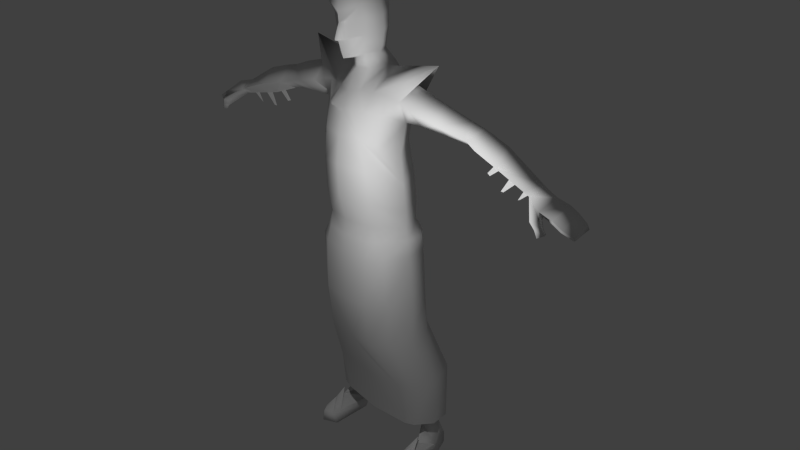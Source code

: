 # Source: guardv1.blend  (saved by Blender 2.75.0; exported with 4.5.12 LTS)
import bpy
from mathutils import Matrix  # noqa: F401  (used for matrix-valued properties, if any)

bpy.ops.wm.read_factory_settings(use_empty=True)
scene = bpy.context.scene
scene.name = 'Scene'

# ---- collections
col_collection_1 = bpy.data.collections.new('Collection 1'); scene.collection.children.link(col_collection_1)

# ---- world
world_world = bpy.data.worlds.new('World'); scene.world = world_world
world_world.color = (0.05088, 0.05088, 0.05088)
world_world.use_sun_shadow = False
world_world.sun_shadow_jitter_overblur = 0.0
world_world.cycles.sampling_method = 'MANUAL'
world_world.cycles.sample_map_resolution = 256

# ---- cameras
cam_camera = bpy.data.cameras.new('Camera')
cam_camera.clip_end = 100.0
cam_camera.lens = 35.0
cam_camera.sensor_width = 32.0
cam_camera.sensor_height = 18.0
cam_camera.ortho_scale = 7.314
cam_camera.dof.focus_distance = 0.0
cam_camera.dof.aperture_fstop = 128.0

# ---- lights
light_lamp = bpy.data.lights.new('Lamp', 'POINT')
light_lamp.transmission_factor = 0.0
light_lamp.cutoff_distance = 30.0
light_lamp.energy = 100.0
light_lamp.shadow_buffer_clip_start = 1.001
light_lamp.shadow_soft_size = 0.1
light_lamp.shadow_maximum_resolution = 0.006
light_lamp.use_absolute_resolution = True
light_lamp.cycles.use_multiple_importance_sampling = False

# ---- meshes
me_circle = bpy.data.meshes.new('Circle')
me_circle.from_pydata([(0.3774, -0.3969, 3.854), (0.6555, -0.04941, 3.754), (0.5266, 0.2586, 3.777), (0.3615, -0.4202, 4.253), (0.6326, -0.057, 4.095), (0.4984, 0.2495, 4.14), (0.2866, -0.4374, 4.679), (0.3419, -0.3621, 3.543), (0.6461, -0.03549, 3.504), (0.5688, 0.2012, 3.527), (0.1677, -0.4397, 4.989), (0.5328, 0.08764, 4.803), (0.2902, -0.3495, 4.988), (0.4016, 0.3624, 5.011), (0.662, -0.1414, 5.131), (0.6222, 0.2914, 5.111), (0.647, 0.09626, 5.324), (0.1607, -0.2931, 5.188), (0.3095, -0.2279, 5.181), (0.337, 0.356, 5.178), (0.2171, 0.1162, 5.415), (0.1429, -0.09707, 5.406), (0.4738, -0.2299, 4.956), (0.4527, -0.1907, 5.187), (0.4739, 0.1439, 5.362), (0.5598, 0.2702, 4.937), (0.4988, 0.3385, 5.186), (0.1984, 0.3458, 3.768), (0.1631, 0.3177, 4.147), (0.2351, 0.4007, 3.549), (0.4297, 0.2264, 4.542), (0.1644, 0.3292, 4.614), (0.1842, 0.3666, 4.998), (0.1949, 0.3744, 5.184), (0.5697, -0.03278, 4.437), (0.1675, 0.2707, 5.454), (0.1923, 0.01546, 5.595), (0.1401, -0.1003, 5.583), (0.1143, 0.1807, 5.594), (0.763, 0.09111, 4.822), (0.8416, -0.1533, 5.074), (0.8548, 0.2925, 5.065), (0.8375, 0.03986, 5.304), (1.16, 0.1116, 4.801), (1.224, -0.1106, 4.985), (1.193, 0.3079, 4.989), (1.189, 0.04211, 5.206), (1.519, 0.17, 4.749), (1.551, -0.005198, 4.88), (1.511, 0.3225, 4.915), (1.54, 0.1075, 5.075), (1.676, 0.1661, 4.714), (1.719, -0.04625, 4.823), (1.705, 0.2874, 4.91), (1.719, 0.1103, 5.033), (2.025, 0.09996, 4.588), (2.051, -0.1007, 4.748), (2.056, 0.2592, 4.775), (2.068, 0.0975, 4.931), (2.555, -0.008236, 4.486), (2.526, -0.1118, 4.577), (2.57, 0.1403, 4.598), (2.549, 0.07547, 4.663), (2.755, -0.1493, 4.441), (2.748, -0.2282, 4.522), (2.791, 0.09187, 4.537), (2.774, 0.02686, 4.606), (2.984, -0.1648, 4.352), (3.005, -0.1708, 4.39), (3.011, 0.1378, 4.424), (3.005, 0.092, 4.484), (2.905, 0.08357, 4.541), (2.912, 0.1213, 4.487), (2.882, -0.1805, 4.454), (2.885, -0.1762, 4.41), (2.784, -0.2531, 4.432), (2.751, -0.1651, 4.418), (2.706, -0.3159, 4.428), (2.686, -0.196, 4.353), (3.077, -0.06052, 4.251), (3.104, -0.09331, 4.303), (3.114, 0.1284, 4.332), (3.098, 0.1113, 4.397), (2.815, -0.264, 4.377), (2.78, -0.1793, 4.327), (2.757, -0.2973, 4.346), (2.727, -0.2352, 4.318), (2.855, -0.2473, 4.3), (2.817, -0.1802, 4.283), (2.791, -0.294, 4.267), (2.769, -0.2422, 4.259), (0.3142, -0.3665, 3.212), (0.68, -0.03841, 3.265), (0.635, 0.2047, 3.273), (0.3051, 0.4436, 3.265), (0.06698, 0.005302, 2.978), (0.4343, -0.3547, 2.606), (0.7481, -0.02898, 2.538), (0.4674, 0.3606, 2.593), (0.08324, -0.02329, 2.8), (0.4139, 0.3776, 2.995), (0.1046, -0.02276, 2.522), (0.6931, 0.02567, 3.028), (0.3526, -0.386, 3.057), (0.5011, -0.1184, 1.75), (0.7127, 0.08734, 1.848), (0.5157, 0.403, 1.744), (0.2766, 0.07968, 1.729), (0.3075, -0.01843, 5.872), (0.5731, -0.02912, 1.493), (0.7622, 0.1974, 1.493), (0.6028, 0.4329, 1.513), (0.3094, 0.1908, 1.461), (0.2382, -0.2519, 5.834), (0.5886, 0.05468, 1.116), (0.795, 0.3054, 1.117), (0.6256, 0.533, 1.14), (0.3806, 0.2981, 1.079), (0.2009, 0.1529, 5.87), (0.3178, -0.03923, 6.037), (0.2599, -0.26, 6.035), (0.2269, 0.13, 6.069), (0.2915, -0.07006, 6.247), (0.266, -0.3406, 6.168), (0.2284, 0.1339, 6.223), (0.2161, -0.1124, 6.386), (0.1885, -0.292, 6.332), (0.147, 0.03813, 6.406), (0.1495, 0.1644, 5.728), (0.2623, -0.004748, 5.699), (0.1702, -0.2861, 5.624), (0.0664, -0.3807, 5.783), (0.02297, -0.3586, 5.969), (0.06062, -0.4388, 5.79), (0.4714, -0.3127, 4.537), (0.6032, -0.005964, 1.116), (0.8618, 0.2947, 1.104), (0.6694, 0.5812, 1.168), (0.3262, 0.2849, 1.079), (0.7555, 0.2097, 0.3912), (0.8585, 0.3593, 0.3916), (0.7143, 0.4794, 0.4046), (0.5394, 0.355, 0.3705), (0.7689, 0.02607, 0.2732), (0.8539, 0.265, 0.1542), (0.7749, 0.5431, 0.1672), (0.6016, 0.3387, 0.1331), (0.7974, 0.02758, 0.0), (0.9094, 0.2264, 0.0), (0.7749, 0.5431, 0.0), (0.5824, 0.2794, 0.0), (0.7821, -0.3542, 0.1538), (0.8539, -0.2455, 0.1542), (0.6564, -0.2894, 0.1331), (0.7821, -0.3834, 0.0), (0.9094, -0.2746, 0.0), (0.5824, -0.2894, 0.0), (0.0, 0.4044, 3.792), (0.0, -0.5228, 3.914), (0.0, 0.343, 4.154), (0.0, -0.5341, 4.312), (0.0, -0.4861, 4.672), (0.0, 0.3985, 3.531), (0.0, -0.4386, 3.555), (0.0, -0.4163, 4.954), (0.0, 0.3708, 4.986), (0.0, -0.3422, 5.151), (0.0, 0.3927, 5.19), (0.0, -0.1777, 5.408), (0.0, 0.2894, 5.423), (0.0, 0.3709, 4.601), (0.0, -0.1637, 5.526), (0.0, 0.2266, 5.585), (0.0, 0.4391, 3.352), (0.0, -0.3651, 3.191), (0.0, 0.06134, 2.973), (0.0, -0.4345, 5.758), (0.0, 0.2791, 5.882), (0.0, -0.4191, 5.962), (0.0, 0.2894, 6.062), (0.0, -0.4293, 6.092), (0.0, 0.2563, 6.236), (0.0, -0.3803, 6.334), (0.0, 0.1442, 6.42), (0.0, 0.2482, 5.73), (0.0, -0.3708, 5.55), (0.0, -0.4836, 5.775), (0.0, -0.4593, 3.36), (0.3191, -0.4192, 3.36), (0.4607, -0.3177, 3.36), (0.6854, -0.03768, 3.36), (0.6817, 0.2017, 3.36), (0.5426, 0.342, 3.36), (0.2889, 0.4658, 3.36), (0.0, 0.4912, 3.36), (0.0, -0.4919, 3.166), (0.3476, -0.4639, 3.153), (0.5682, -0.3307, 3.153), (0.7048, -0.03768, 3.145), (0.6693, 0.2396, 3.156), (0.0, 0.5106, 3.171), (0.2889, 0.4771, 3.171), (0.5426, 0.342, 3.162), (0.0, -0.4967, 2.468), (0.3476, -0.492, 2.493), (0.5694, -0.3116, 2.498), (0.7684, -0.03768, 2.498), (0.7021, 0.2396, 2.508), (0.5426, 0.375, 2.513), (0.2889, 0.4895, 2.517), (0.0, 0.5244, 2.536), (0.0, -0.4064, 1.847), (0.3476, -0.428, 1.872), (0.5694, -0.2656, 1.89), (0.7684, -0.03768, 1.914), (0.7021, 0.2765, 1.94), (0.5426, 0.432, 1.953), (0.2889, 0.5293, 1.974), (0.0, 0.5911, 1.993), (0.0, -0.1744, 1.172), (0.5747, -0.1356, 1.197), (0.7112, -0.03127, 1.215), (0.9102, 0.1943, 1.239), (0.8439, 0.4554, 1.264), (0.7696, 0.5959, 1.277), (0.516, 0.6931, 1.299), (0.0, 0.755, 1.317), (0.0, -0.06232, 0.5027), (0.5747, -0.02344, 0.5274), (0.7112, 0.01925, 0.5455), (0.8971, 0.2159, 0.5696), (0.8883, 0.4554, 0.5949), (0.7696, 0.5561, 0.6081), (0.516, 0.6331, 0.6295), (0.0, 0.6949, 0.6481), (0.7737, -0.1126, 0.2296), (0.7779, -0.2336, 0.1916), (0.7779, -0.1219, 0.28), (0.8539, -0.1534, 0.1542), (0.6443, -0.1502, 0.1331), (0.7742, 0.03471, 0.376), (1.044, 0.09626, 5.579), (0.3779, 0.1162, 5.443), (2.472, 0.008608, 4.501), (2.45, -0.11, 4.605), (2.341, 0.03546, 4.527), (2.201, 0.06394, 4.554), (2.269, 0.03546, 4.405), (2.297, 0.03546, 4.417), (2.412, 0.02088, 4.513), (2.1, 0.08459, 4.573), (2.046, 0.06394, 4.414), (2.004, 0.07239, 4.41), (1.938, 0.1164, 4.619), (1.858, 0.1316, 4.648), (1.805, 0.1164, 4.513), (1.758, 0.1316, 4.529), (0.114, -0.1713, 6.548), (0.106, -0.2032, 6.538), (0.1028, -0.08788, 6.552), (0.0, -0.2227, 6.538), (0.0, -0.003993, 6.555), (0.0, -0.1189, 6.663)], [], [(27, 28, 5, 2), (2, 5, 4, 1), (1, 4, 3, 0), (0, 3, 160, 158), (3, 6, 161, 160), (161, 6, 12, 10, 164), (27, 29, 162, 157), (1, 8, 9, 2), (0, 7, 8, 1), (158, 163, 7, 0), (28, 31, 30, 5), (4, 5, 30, 34), (170, 31, 28, 159), (10, 17, 166, 164), (12, 18, 17, 10), (22, 11, 14, 23), (32, 33, 19, 13), (13, 19, 26, 25), (24, 20, 18, 23), (17, 21, 168, 166), (17, 18, 20, 21), (16, 24, 23, 14), (12, 22, 23, 18), (25, 26, 15, 11), (15, 26, 24, 16), (19, 20, 24, 26), (35, 20, 19, 33), (169, 35, 33, 167), (165, 167, 33, 32), (165, 32, 31, 170), (30, 31, 32, 13), (2, 9, 29, 27), (157, 159, 28, 27), (35, 38, 36, 20), (169, 172, 38, 35), (20, 36, 37, 21), (21, 37, 171, 168), (16, 42, 41, 15), (14, 40, 42, 16), (15, 41, 39, 11), (11, 39, 40, 14), (42, 46, 45, 41), (40, 44, 46, 42), (41, 45, 43, 39), (39, 43, 44, 40), (46, 50, 49, 45), (44, 48, 50, 46), (45, 49, 47, 43), (43, 47, 48, 44), (50, 54, 53, 49), (48, 52, 54, 50), (49, 53, 51, 47), (47, 51, 52, 48), (54, 58, 57, 53), (51, 254, 253, 55, 56, 52), (53, 57, 55, 253, 254, 51), (58, 62, 61, 57), (56, 244, 62, 58), (243, 59, 60, 244), (62, 66, 65, 61), (60, 64, 66, 62), (61, 65, 63, 59), (63, 76, 78, 59), (66, 71, 72, 65), (65, 72, 74, 63), (72, 69, 67, 74), (73, 68, 70, 71), (64, 73, 71, 66), (63, 74, 73, 64), (74, 67, 68, 73), (71, 70, 69, 72), (78, 86, 85, 77), (60, 77, 75, 64), (64, 75, 76, 63), (59, 78, 77, 60), (68, 80, 82, 70), (67, 79, 80, 68), (70, 82, 81, 69), (69, 81, 79, 67), (81, 82, 80, 79), (86, 90, 89, 85), (75, 83, 84, 76), (77, 85, 83, 75), (76, 84, 86, 78), (90, 88, 87, 89), (83, 87, 88, 84), (85, 89, 87, 83), (84, 88, 90, 86), (29, 94, 173, 162), (9, 93, 94, 29), (8, 92, 93, 9), (7, 91, 92, 8), (163, 174, 91, 7), (94, 95, 175, 173), (91, 174, 175, 95), (95, 99, 103, 91), (94, 100, 99, 95), (92, 102, 93), (99, 101, 96, 103), (102, 97, 98, 100), (100, 98, 101, 99), (93, 102, 100, 94), (91, 103, 102, 92), (103, 96, 97, 102), (96, 104, 105, 97), (97, 105, 106, 98), (101, 107, 104, 96), (98, 106, 107, 101), (104, 109, 110, 105), (105, 110, 111, 106), (107, 112, 109, 104), (106, 111, 112, 107), (109, 114, 115, 110), (110, 115, 116, 111), (112, 117, 114, 109), (111, 116, 117, 112), (117, 116, 137, 138), (114, 117, 138, 135), (116, 115, 136, 137), (128, 118, 108, 129), (184, 177, 118, 128), (129, 108, 113, 130), (130, 113, 131, 176, 185), (118, 121, 119, 108), (177, 179, 121, 118), (108, 119, 120, 113), (113, 120, 132, 131), (121, 124, 122, 119), (179, 181, 124, 121), (119, 122, 123, 120), (120, 123, 180, 178, 132), (124, 127, 125, 122), (181, 183, 127, 124), (122, 125, 126, 123), (123, 126, 182, 180), (37, 130, 185, 171), (36, 129, 130, 37), (172, 184, 128, 38), (38, 128, 129, 36), (133, 131, 132), (133, 132, 178, 186), (131, 133, 186, 176), (25, 11, 34, 30, 13), (6, 134, 22, 12), (11, 22, 134, 34), (3, 4, 34, 134, 6), (115, 114, 135, 136), (135, 139, 140, 136), (136, 140, 141, 137), (138, 142, 139, 135), (137, 141, 142, 138), (139, 143, 144, 140), (140, 144, 145, 141), (142, 146, 143, 139), (141, 145, 146, 142), (148, 144, 238, 152, 155), (144, 148, 149, 145), (156, 153, 239, 146, 150), (145, 149, 150, 146), (151, 154, 155, 152), (153, 156, 154, 151), (148, 155, 154, 147), (147, 154, 156, 150), (235, 236, 152, 238), (150, 149, 148, 147), (7, 163, 187, 188), (188, 189, 7), (8, 7, 189, 190), (191, 192, 9), (29, 9, 192, 193), (162, 29, 193, 194), (188, 187, 195, 196), (189, 188, 196, 197), (190, 189, 197), (197, 198, 190), (192, 191, 199), (194, 193, 201, 200), (192, 202, 201, 193), (192, 199, 202), (196, 195, 203, 204), (197, 196, 204, 205), (198, 197, 205, 206), (207, 206, 214, 215), (208, 202, 199, 207), (201, 202, 208, 209), (200, 201, 209, 210), (204, 203, 211, 212), (205, 204, 212, 213), (206, 205, 213, 214), (199, 198, 206, 207), (208, 207, 215, 216), (209, 208, 216, 217), (210, 209, 217, 218), (218, 217, 225, 226), (217, 216, 224, 225), (216, 215, 223, 224), (190, 198, 191), (9, 8, 190, 191), (214, 213, 221, 222), (213, 212, 220, 221), (220, 212, 211, 219), (228, 220, 219, 227), (221, 220, 228, 229), (222, 221, 229, 230), (198, 199, 191), (223, 222, 230, 231), (224, 223, 231, 232), (225, 224, 232, 233), (226, 225, 233, 234), (215, 214, 222, 223), (153, 151, 236), (235, 143, 146, 239), (236, 151, 152), (237, 151, 152), (237, 153, 151), (238, 144, 143, 235), (239, 153, 236, 235), (235, 238, 240), (240, 239, 235), (14, 16, 241), (24, 241, 18), (18, 23, 241), (241, 16, 24), (241, 16, 15), (241, 24, 26), (15, 26, 241), (14, 241, 23), (18, 242, 20), (242, 18, 241), (242, 241, 26), (26, 19, 242), (242, 19, 20), (62, 244, 60), (247, 248, 249, 245), (54, 52, 56, 58), (254, 253, 255, 256), (182, 126, 258, 260), (126, 125, 257, 258), (127, 259, 257, 125), (183, 261, 259, 127), (260, 258, 262), (258, 257, 262), (259, 262, 257), (261, 262, 259), (56, 55, 250, 246, 245, 249, 243, 244), (251, 246, 250, 252)])
me_circle.polygons.foreach_set('use_smooth', [1, 1, 1, 1, 1, 1, 1, 1, 1, 1, 1, 1, 1, 1, 1, 1, 1, 1, 1, 1, 1, 1, 1, 1, 1, 1, 1, 1, 1, 1, 1, 1, 1, 1, 1, 1, 1, 1, 1, 1, 1, 1, 1, 1, 1, 1, 1, 1, 1, 1, 1, 1, 1, 1, 0, 1, 1, 1, 1, 1, 1, 1, 1, 1, 1, 1, 1, 1, 1, 1, 1, 1, 1, 1, 1, 1, 1, 1, 1, 1, 1, 1, 1, 1, 1, 1, 1, 1, 1, 1, 1, 1, 1, 1, 1, 1, 1, 1, 1, 1, 1, 1, 1, 1, 1, 1, 1, 1, 1, 1, 1, 1, 1, 1, 1, 1, 1, 1, 1, 1, 1, 1, 1, 1, 1, 1, 1, 1, 1, 1, 1, 1, 1, 1, 1, 1, 1, 1, 1, 1, 1, 1, 1, 1, 1, 1, 1, 1, 1, 1, 1, 1, 1, 1, 1, 1, 1, 1, 1, 1, 1, 1, 1, 1, 1, 1, 1, 1, 1, 1, 1, 1, 1, 1, 1, 1, 1, 1, 1, 1, 1, 1, 1, 1, 1, 1, 1, 1, 1, 1, 1, 1, 1, 1, 1, 1, 1, 1, 1, 1, 1, 1, 1, 1, 1, 1, 1, 1, 1, 1, 1, 0, 1, 1, 1, 0, 1, 1, 1, 1, 1, 1, 1, 1, 1, 1, 1, 1, 1, 1, 1, 1, 1, 0, 1, 0, 1, 1, 1, 1, 1, 1, 1, 1, 0, 0])
me_circle.use_remesh_preserve_volume = False
me_circle.use_remesh_preserve_attributes = False
me_circle.use_mirror_vertex_groups = False
me_circle.update()

# ---- objects
ob_circle = bpy.data.objects.new('Circle', me_circle)
ob_lamp = bpy.data.objects.new('Lamp', light_lamp)
ob_camera = bpy.data.objects.new('Camera', cam_camera)

# ---- transforms, parenting, visibility, modifiers, constraints
ob_circle.location = (0.0, 0.0, 0.0)
ob_circle.lineart.crease_threshold = 0.0
_vg = ob_circle.vertex_groups.new(name='Bone')
_vg = ob_circle.vertex_groups.new(name='Bone.001')
_vg = ob_circle.vertex_groups.new(name='Bone.002')
_vg = ob_circle.vertex_groups.new(name='Bone.003')
_vg = ob_circle.vertex_groups.new(name='Bone.004')
_vg = ob_circle.vertex_groups.new(name='Bone.002_L')
_vg = ob_circle.vertex_groups.new(name='Bone.002_L.001')
_vg = ob_circle.vertex_groups.new(name='Bone.002_L.002')
_vg = ob_circle.vertex_groups.new(name='Bone.002_L.003')
_vg = ob_circle.vertex_groups.new(name='Bone.002_L.004')
_vg = ob_circle.vertex_groups.new(name='Bone.002_L.005')
_vg = ob_circle.vertex_groups.new(name='Bone.002_R')
_vg = ob_circle.vertex_groups.new(name='Bone.002_R.001')
_vg = ob_circle.vertex_groups.new(name='Bone.002_R.002')
_vg = ob_circle.vertex_groups.new(name='Bone.002_R.003')
_vg = ob_circle.vertex_groups.new(name='Bone.002_R.004')
_vg = ob_circle.vertex_groups.new(name='Bone.002_R.005')
_vg = ob_circle.vertex_groups.new(name='Bone_L')
_vg = ob_circle.vertex_groups.new(name='Bone_L.001')
_vg = ob_circle.vertex_groups.new(name='Bone_L.002')
_vg = ob_circle.vertex_groups.new(name='Bone_L.003')
_vg = ob_circle.vertex_groups.new(name='Bone_R')
_vg = ob_circle.vertex_groups.new(name='Bone_R.001')
_vg = ob_circle.vertex_groups.new(name='Bone_R.002')
_vg = ob_circle.vertex_groups.new(name='Bone_R.003')
_vg = ob_circle.vertex_groups.new(name='stomach')
_vg = ob_circle.vertex_groups.new(name='chest')
_vg = ob_circle.vertex_groups.new(name='head')
_vg = ob_circle.vertex_groups.new(name='upperarm.L')
_vg = ob_circle.vertex_groups.new(name='lowerarm.L')
_vg = ob_circle.vertex_groups.new(name='upperleg.L')
_vg = ob_circle.vertex_groups.new(name='lowerleg.L')
_vg = ob_circle.vertex_groups.new(name='foot.L')
_vg = ob_circle.vertex_groups.new(name='upperarm.R')
_vg = ob_circle.vertex_groups.new(name='lowerarm.R')
_vg = ob_circle.vertex_groups.new(name='upperleg.R')
_vg = ob_circle.vertex_groups.new(name='lowerleg.R')
_vg = ob_circle.vertex_groups.new(name='foot.R')
_m = ob_circle.modifiers.new('Mirror', 'MIRROR')
_m.use_clip = True
ob_lamp.location = (1.542, -1.76, 4.791)
ob_lamp.rotation_euler = (0.6503, 0.05522, 1.866)
ob_lamp.lock_rotations_4d = False
ob_lamp.empty_display_type = 'ARROWS'
ob_lamp.color = (0.0, 0.0, 0.0, 0.0)
ob_lamp.lineart.crease_threshold = 0.0
ob_camera.location = (7.481, -6.508, 8.252)
ob_camera.rotation_euler = (1.109, 0.01082, 0.8149)
ob_camera.lock_rotations_4d = False
ob_camera.empty_display_type = 'ARROWS'
ob_camera.color = (0.0, 0.0, 0.0, 0.0)
ob_camera.display_type = 'WIRE'
ob_camera.lineart.crease_threshold = 0.0

# ---- collection membership
col_collection_1.objects.link(ob_circle)
col_collection_1.objects.link(ob_lamp)
col_collection_1.objects.link(ob_camera)

# ---- scene / render settings (as saved in the file)
scene.camera = ob_camera
scene.frame_start = 1; scene.frame_end = 16; scene.frame_set(3)
scene.render.engine = 'BLENDER_EEVEE_NEXT'
scene.render.resolution_percentage = 50
scene.render.dither_intensity = 0.0
scene.cycles.use_denoising = False
scene.cycles.samples = 10
scene.cycles.sampling_pattern = 'TABULATED_SOBOL'
scene.cycles.light_sampling_threshold = 0.0
scene.cycles.use_adaptive_sampling = False
scene.cycles.use_light_tree = False
scene.cycles.blur_glossy = 0.0
scene.cycles.volume_bounces = 1
scene.cycles.pixel_filter_type = 'GAUSSIAN'
scene.cycles.sample_clamp_indirect = 0.0
scene.view_settings.view_transform = 'Standard'
bpy.context.view_layer.update()
